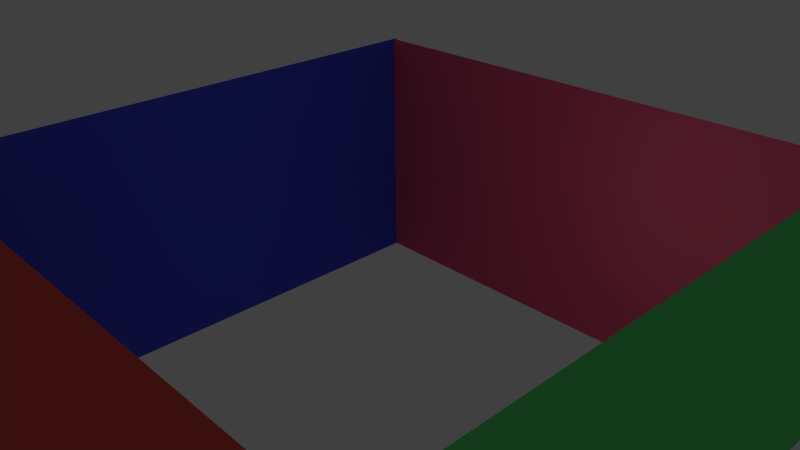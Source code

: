 # Source: colors.blend  (saved by Blender 2.68.0; exported with 4.5.12 LTS)
import bpy
from mathutils import Matrix  # noqa: F401  (used for matrix-valued properties, if any)

bpy.ops.wm.read_factory_settings(use_empty=True)
scene = bpy.context.scene
scene.name = 'Scene'

# ---- collections
col_collection_1 = bpy.data.collections.new('Collection 1'); scene.collection.children.link(col_collection_1)

# ---- materials (node trees are filled in below, after node groups)
mat_material_004 = bpy.data.materials.new('Material.004')
mat_material_004.alpha_threshold = 0.0
mat_material_004.use_transparent_shadow = False
mat_material_004.diffuse_color = (0.06276, 0.07985, 0.8, 1.0)
mat_material_004.roughness = 0.5
mat_material_004.line_color = (0.0, 0.0, 0.0, 1.0)
mat_material_005 = bpy.data.materials.new('Material.005')
mat_material_005.alpha_threshold = 0.0
mat_material_005.use_transparent_shadow = False
mat_material_005.diffuse_color = (0.1216, 0.8, 0.1972, 1.0)
mat_material_005.roughness = 0.5
mat_material_005.line_color = (0.0, 0.0, 0.0, 1.0)
mat_material_002 = bpy.data.materials.new('Material.002')
mat_material_002.alpha_threshold = 0.0
mat_material_002.use_transparent_shadow = False
mat_material_002.diffuse_color = (0.8, 0.09681, 0.2094, 1.0)
mat_material_002.roughness = 0.5
mat_material_002.line_color = (0.0, 0.0, 0.0, 1.0)
mat_material_006 = bpy.data.materials.new('Material.006')
mat_material_006.alpha_threshold = 0.0
mat_material_006.use_transparent_shadow = False
mat_material_006.diffuse_color = (0.8, 0.1054, 0.08501, 1.0)
mat_material_006.roughness = 0.5
mat_material_006.line_color = (0.0, 0.0, 0.0, 1.0)

# ---- material node trees

# ---- world
world_world = bpy.data.worlds.new('World'); scene.world = world_world
world_world.color = (0.05088, 0.05088, 0.05088)
world_world.use_sun_shadow = False
world_world.sun_shadow_jitter_overblur = 0.0
world_world.cycles.sampling_method = 'MANUAL'
world_world.cycles.sample_map_resolution = 256

# ---- cameras
cam_camera = bpy.data.cameras.new('Camera')
cam_camera.clip_end = 100.0
cam_camera.lens = 35.0
cam_camera.sensor_width = 32.0
cam_camera.sensor_height = 18.0
cam_camera.ortho_scale = 7.314
cam_camera.dof.focus_distance = 0.0
cam_camera.dof.aperture_fstop = 128.0

# ---- lights
light_lamp = bpy.data.lights.new('Lamp', 'POINT')
light_lamp.transmission_factor = 0.0
light_lamp.cutoff_distance = 30.0
light_lamp.energy = 100.0
light_lamp.shadow_buffer_clip_start = 1.001
light_lamp.shadow_soft_size = 0.1
light_lamp.shadow_maximum_resolution = 0.006
light_lamp.use_absolute_resolution = True
light_lamp.cycles.use_multiple_importance_sampling = False

# ---- meshes
me_plane = bpy.data.meshes.new('Plane')
me_plane.from_pydata([(1.0, -1.0, 0.0), (-1.0, -1.0, 0.0), (1.0, 1.0, 0.0), (-1.0, 1.0, 0.0)], [], [(1, 0, 2, 3)])
me_plane.materials.append(mat_material_004)
me_plane.use_remesh_preserve_volume = False
me_plane.use_remesh_preserve_attributes = False
me_plane.use_mirror_vertex_groups = False
me_plane.update()
me_plane_001 = bpy.data.meshes.new('Plane.001')
me_plane_001.from_pydata([(1.0, -1.0, 0.0), (-1.0, -1.0, 0.0), (1.0, 1.0, 0.0), (-1.0, 1.0, 0.0)], [], [(1, 0, 2, 3)])
me_plane_001.materials.append(mat_material_005)
me_plane_001.use_remesh_preserve_volume = False
me_plane_001.use_remesh_preserve_attributes = False
me_plane_001.use_mirror_vertex_groups = False
me_plane_001.update()
me_plane_002 = bpy.data.meshes.new('Plane.002')
me_plane_002.from_pydata([(1.0, -1.0, 0.0), (-1.0, -1.0, 0.0), (1.0, 1.0, 0.0), (-1.0, 1.0, 0.0)], [], [(1, 0, 2, 3)])
me_plane_002.materials.append(mat_material_002)
me_plane_002.use_remesh_preserve_volume = False
me_plane_002.use_remesh_preserve_attributes = False
me_plane_002.use_mirror_vertex_groups = False
me_plane_002.update()
me_plane_003 = bpy.data.meshes.new('Plane.003')
me_plane_003.from_pydata([(1.0, -1.0, 0.0), (-1.0, -1.0, 0.0), (1.0, 1.0, 0.0), (-1.0, 1.0, 0.0)], [], [(1, 0, 2, 3)])
me_plane_003.materials.append(mat_material_006)
me_plane_003.use_remesh_preserve_volume = False
me_plane_003.use_remesh_preserve_attributes = False
me_plane_003.use_mirror_vertex_groups = False
me_plane_003.update()

# ---- objects
ob_plane = bpy.data.objects.new('Plane', me_plane)
ob_lamp = bpy.data.objects.new('Lamp', light_lamp)
ob_camera = bpy.data.objects.new('Camera', cam_camera)
ob_plane_001 = bpy.data.objects.new('Plane.001', me_plane_001)
ob_plane_002 = bpy.data.objects.new('Plane.002', me_plane_002)
ob_plane_003 = bpy.data.objects.new('Plane.003', me_plane_003)

# ---- transforms, parenting, visibility, modifiers, constraints
ob_plane.location = (-8.118, 0.0, 4.093)
ob_plane.rotation_euler = (0.0, 1.571, 0.0)
ob_plane.scale = (4.0, 8.0, 1.0)
ob_plane.lineart.crease_threshold = 0.0
ob_lamp.location = (4.076, 1.005, 5.904)
ob_lamp.rotation_euler = (0.6503, 0.05522, 1.866)
ob_lamp.lock_rotations_4d = False
ob_lamp.empty_display_type = 'ARROWS'
ob_lamp.color = (0.0, 0.0, 0.0, 0.0)
ob_lamp.lineart.crease_threshold = 0.0
ob_camera.location = (14.0, -12.58, 15.85)
ob_camera.rotation_euler = (1.109, 0.01082, 0.8149)
ob_camera.lock_rotations_4d = False
ob_camera.empty_display_type = 'ARROWS'
ob_camera.color = (0.0, 0.0, 0.0, 0.0)
ob_camera.display_type = 'WIRE'
ob_camera.lineart.crease_threshold = 0.0
ob_plane_001.location = (7.811, 0.0, 4.093)
ob_plane_001.rotation_euler = (0.0, -1.571, 0.0)
ob_plane_001.scale = (4.0, 8.0, 1.0)
ob_plane_001.lineart.crease_threshold = 0.0
ob_plane_002.location = (-0.1779, 7.861, 4.093)
ob_plane_002.rotation_euler = (4.712, 1.571, 0.0)
ob_plane_002.scale = (4.0, 8.0, 1.0)
ob_plane_002.lineart.crease_threshold = 0.0
ob_plane_003.location = (-0.1779, -7.943, 4.093)
ob_plane_003.rotation_euler = (1.571, 1.571, 0.0)
ob_plane_003.scale = (4.0, 8.0, 1.0)
ob_plane_003.lineart.crease_threshold = 0.0

# ---- collection membership
col_collection_1.objects.link(ob_plane)
col_collection_1.objects.link(ob_lamp)
col_collection_1.objects.link(ob_camera)
col_collection_1.objects.link(ob_plane_001)
col_collection_1.objects.link(ob_plane_002)
col_collection_1.objects.link(ob_plane_003)

# ---- scene / render settings (as saved in the file)
scene.camera = ob_camera
scene.frame_start = 1; scene.frame_end = 250; scene.frame_set(1)
scene.render.engine = 'BLENDER_EEVEE_NEXT'
scene.render.image_settings.color_mode = 'RGB'
scene.render.image_settings.compression = 90
scene.render.resolution_percentage = 50
scene.render.dither_intensity = 0.0
scene.cycles.use_denoising = False
scene.cycles.samples = 10
scene.cycles.sampling_pattern = 'TABULATED_SOBOL'
scene.cycles.light_sampling_threshold = 0.0
scene.cycles.use_adaptive_sampling = False
scene.cycles.use_light_tree = False
scene.cycles.blur_glossy = 0.0
scene.cycles.volume_bounces = 1
scene.cycles.pixel_filter_type = 'GAUSSIAN'
scene.cycles.sample_clamp_indirect = 0.0
scene.view_settings.view_transform = 'Standard'
bpy.context.view_layer.update()
